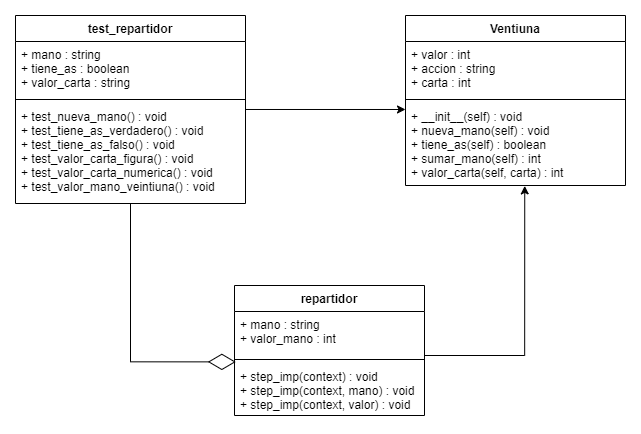

The diagram above was exported from draw.io. Its source (the exported page's mxGraphModel, read from the mxfile embedded in the PNG):
<mxGraphModel dx="1662" dy="913" grid="1" gridSize="10" guides="1" tooltips="1" connect="1" arrows="1" fold="1" page="1" pageScale="1" pageWidth="827" pageHeight="1169" math="0" shadow="0">
  <root>
    <mxCell id="0" />
    <mxCell id="1" parent="0" />
    <mxCell id="BiP7bdFSQUC6WxM68btg-28" style="edgeStyle=orthogonalEdgeStyle;rounded=0;orthogonalLoop=1;jettySize=auto;html=1;entryX=0.007;entryY=-0.031;entryDx=0;entryDy=0;entryPerimeter=0;startArrow=none;startFill=0;endArrow=diamondThin;endFill=0;endSize=25;" edge="1" parent="1" source="BiP7bdFSQUC6WxM68btg-1" target="BiP7bdFSQUC6WxM68btg-8">
      <mxGeometry relative="1" as="geometry" />
    </mxCell>
    <mxCell id="BiP7bdFSQUC6WxM68btg-29" style="edgeStyle=orthogonalEdgeStyle;rounded=0;orthogonalLoop=1;jettySize=auto;html=1;entryX=0;entryY=0.073;entryDx=0;entryDy=0;entryPerimeter=0;startArrow=none;startFill=0;endArrow=classic;endFill=1;endSize=6;strokeWidth=1;" edge="1" parent="1" source="BiP7bdFSQUC6WxM68btg-1" target="BiP7bdFSQUC6WxM68btg-12">
      <mxGeometry relative="1" as="geometry" />
    </mxCell>
    <mxCell id="BiP7bdFSQUC6WxM68btg-1" value="test_repartidor" style="swimlane;fontStyle=1;align=center;verticalAlign=top;childLayout=stackLayout;horizontal=1;startSize=26;horizontalStack=0;resizeParent=1;resizeParentMax=0;resizeLast=0;collapsible=1;marginBottom=0;" vertex="1" parent="1">
      <mxGeometry x="100" y="100" width="230" height="188" as="geometry">
        <mxRectangle x="140" y="150" width="120" height="26" as="alternateBounds" />
      </mxGeometry>
    </mxCell>
    <mxCell id="BiP7bdFSQUC6WxM68btg-2" value="+ mano : string&#10;+ tiene_as : boolean&#10;+ valor_carta : string" style="text;strokeColor=none;fillColor=none;align=left;verticalAlign=top;spacingLeft=4;spacingRight=4;overflow=hidden;rotatable=0;points=[[0,0.5],[1,0.5]];portConstraint=eastwest;" vertex="1" parent="BiP7bdFSQUC6WxM68btg-1">
      <mxGeometry y="26" width="230" height="54" as="geometry" />
    </mxCell>
    <mxCell id="BiP7bdFSQUC6WxM68btg-3" value="" style="line;strokeWidth=1;fillColor=none;align=left;verticalAlign=middle;spacingTop=-1;spacingLeft=3;spacingRight=3;rotatable=0;labelPosition=right;points=[];portConstraint=eastwest;" vertex="1" parent="BiP7bdFSQUC6WxM68btg-1">
      <mxGeometry y="80" width="230" height="8" as="geometry" />
    </mxCell>
    <mxCell id="BiP7bdFSQUC6WxM68btg-4" value="+ test_nueva_mano() : void&#10;+ test_tiene_as_verdadero() : void&#10;+ test_tiene_as_falso() : void&#10;+ test_valor_carta_figura() : void&#10;+ test_valor_carta_numerica() : void&#10;+ test_valor_mano_veintiuna() : void" style="text;strokeColor=none;fillColor=none;align=left;verticalAlign=top;spacingLeft=4;spacingRight=4;overflow=hidden;rotatable=0;points=[[0,0.5],[1,0.5]];portConstraint=eastwest;" vertex="1" parent="BiP7bdFSQUC6WxM68btg-1">
      <mxGeometry y="88" width="230" height="100" as="geometry" />
    </mxCell>
    <mxCell id="BiP7bdFSQUC6WxM68btg-19" style="edgeStyle=orthogonalEdgeStyle;rounded=0;orthogonalLoop=1;jettySize=auto;html=1;entryX=0.542;entryY=1.005;entryDx=0;entryDy=0;entryPerimeter=0;" edge="1" parent="1" source="BiP7bdFSQUC6WxM68btg-5" target="BiP7bdFSQUC6WxM68btg-12">
      <mxGeometry relative="1" as="geometry">
        <mxPoint x="610" y="260" as="targetPoint" />
        <Array as="points">
          <mxPoint x="609" y="440" />
        </Array>
      </mxGeometry>
    </mxCell>
    <mxCell id="BiP7bdFSQUC6WxM68btg-5" value="repartidor" style="swimlane;fontStyle=1;align=center;verticalAlign=top;childLayout=stackLayout;horizontal=1;startSize=26;horizontalStack=0;resizeParent=1;resizeParentMax=0;resizeLast=0;collapsible=1;marginBottom=0;" vertex="1" parent="1">
      <mxGeometry x="319" y="370" width="190" height="130" as="geometry" />
    </mxCell>
    <mxCell id="BiP7bdFSQUC6WxM68btg-6" value="+ mano : string&#10;+ valor_mano : int" style="text;strokeColor=none;fillColor=none;align=left;verticalAlign=top;spacingLeft=4;spacingRight=4;overflow=hidden;rotatable=0;points=[[0,0.5],[1,0.5]];portConstraint=eastwest;" vertex="1" parent="BiP7bdFSQUC6WxM68btg-5">
      <mxGeometry y="26" width="190" height="44" as="geometry" />
    </mxCell>
    <mxCell id="BiP7bdFSQUC6WxM68btg-7" value="" style="line;strokeWidth=1;fillColor=none;align=left;verticalAlign=middle;spacingTop=-1;spacingLeft=3;spacingRight=3;rotatable=0;labelPosition=right;points=[];portConstraint=eastwest;" vertex="1" parent="BiP7bdFSQUC6WxM68btg-5">
      <mxGeometry y="70" width="190" height="8" as="geometry" />
    </mxCell>
    <mxCell id="BiP7bdFSQUC6WxM68btg-8" value="+ step_imp(context) : void&#10;+ step_imp(context, mano) : void&#10;+ step_imp(context, valor) : void" style="text;strokeColor=none;fillColor=none;align=left;verticalAlign=top;spacingLeft=4;spacingRight=4;overflow=hidden;rotatable=0;points=[[0,0.5],[1,0.5]];portConstraint=eastwest;" vertex="1" parent="BiP7bdFSQUC6WxM68btg-5">
      <mxGeometry y="78" width="190" height="52" as="geometry" />
    </mxCell>
    <mxCell id="BiP7bdFSQUC6WxM68btg-9" value="Ventiuna" style="swimlane;fontStyle=1;align=center;verticalAlign=top;childLayout=stackLayout;horizontal=1;startSize=26;horizontalStack=0;resizeParent=1;resizeParentMax=0;resizeLast=0;collapsible=1;marginBottom=0;" vertex="1" parent="1">
      <mxGeometry x="490" y="100" width="220" height="170" as="geometry" />
    </mxCell>
    <mxCell id="BiP7bdFSQUC6WxM68btg-10" value="+ valor : int&#10;+ accion : string&#10;+ carta : int" style="text;strokeColor=none;fillColor=none;align=left;verticalAlign=top;spacingLeft=4;spacingRight=4;overflow=hidden;rotatable=0;points=[[0,0.5],[1,0.5]];portConstraint=eastwest;" vertex="1" parent="BiP7bdFSQUC6WxM68btg-9">
      <mxGeometry y="26" width="220" height="54" as="geometry" />
    </mxCell>
    <mxCell id="BiP7bdFSQUC6WxM68btg-11" value="" style="line;strokeWidth=1;fillColor=none;align=left;verticalAlign=middle;spacingTop=-1;spacingLeft=3;spacingRight=3;rotatable=0;labelPosition=right;points=[];portConstraint=eastwest;" vertex="1" parent="BiP7bdFSQUC6WxM68btg-9">
      <mxGeometry y="80" width="220" height="8" as="geometry" />
    </mxCell>
    <mxCell id="BiP7bdFSQUC6WxM68btg-12" value="+ __init__(self) : void&#10;+ nueva_mano(self) : void&#10;+ tiene_as(self) : boolean&#10;+ sumar_mano(self) : int&#10;+ valor_carta(self, carta) : int" style="text;strokeColor=none;fillColor=none;align=left;verticalAlign=top;spacingLeft=4;spacingRight=4;overflow=hidden;rotatable=0;points=[[0,0.5],[1,0.5]];portConstraint=eastwest;" vertex="1" parent="BiP7bdFSQUC6WxM68btg-9">
      <mxGeometry y="88" width="220" height="82" as="geometry" />
    </mxCell>
  </root>
</mxGraphModel>